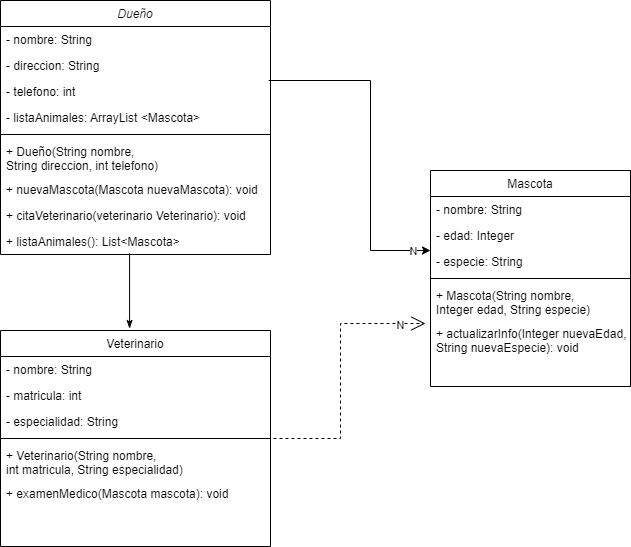

The diagram above was exported from draw.io. Its source (the exported page's mxGraphModel, read from the mxfile embedded in the PNG):
<mxGraphModel dx="880" dy="477" grid="1" gridSize="10" guides="1" tooltips="1" connect="1" arrows="1" fold="1" page="1" pageScale="1" pageWidth="827" pageHeight="1169" math="0" shadow="0">
  <root>
    <mxCell id="WIyWlLk6GJQsqaUBKTNV-0" />
    <mxCell id="WIyWlLk6GJQsqaUBKTNV-1" parent="WIyWlLk6GJQsqaUBKTNV-0" />
    <mxCell id="zkfFHV4jXpPFQw0GAbJ--0" value="Dueño" style="swimlane;fontStyle=2;align=center;verticalAlign=top;childLayout=stackLayout;horizontal=1;startSize=26;horizontalStack=0;resizeParent=1;resizeLast=0;collapsible=1;marginBottom=0;rounded=0;shadow=0;strokeWidth=1;" parent="WIyWlLk6GJQsqaUBKTNV-1" vertex="1">
      <mxGeometry x="120" y="90" width="270" height="254" as="geometry">
        <mxRectangle x="230" y="140" width="160" height="26" as="alternateBounds" />
      </mxGeometry>
    </mxCell>
    <mxCell id="zkfFHV4jXpPFQw0GAbJ--1" value="- nombre: String" style="text;align=left;verticalAlign=top;spacingLeft=4;spacingRight=4;overflow=hidden;rotatable=0;points=[[0,0.5],[1,0.5]];portConstraint=eastwest;" parent="zkfFHV4jXpPFQw0GAbJ--0" vertex="1">
      <mxGeometry y="26" width="270" height="26" as="geometry" />
    </mxCell>
    <mxCell id="zkfFHV4jXpPFQw0GAbJ--2" value="- direccion: String" style="text;align=left;verticalAlign=top;spacingLeft=4;spacingRight=4;overflow=hidden;rotatable=0;points=[[0,0.5],[1,0.5]];portConstraint=eastwest;rounded=0;shadow=0;html=0;" parent="zkfFHV4jXpPFQw0GAbJ--0" vertex="1">
      <mxGeometry y="52" width="270" height="26" as="geometry" />
    </mxCell>
    <mxCell id="zkfFHV4jXpPFQw0GAbJ--3" value="- telefono: int" style="text;align=left;verticalAlign=top;spacingLeft=4;spacingRight=4;overflow=hidden;rotatable=0;points=[[0,0.5],[1,0.5]];portConstraint=eastwest;rounded=0;shadow=0;html=0;" parent="zkfFHV4jXpPFQw0GAbJ--0" vertex="1">
      <mxGeometry y="78" width="270" height="26" as="geometry" />
    </mxCell>
    <mxCell id="7F23MlfisMFPJ5zRu_5Y-19" value="- listaAnimales: ArrayList &lt;Mascota&gt;" style="text;align=left;verticalAlign=top;spacingLeft=4;spacingRight=4;overflow=hidden;rotatable=0;points=[[0,0.5],[1,0.5]];portConstraint=eastwest;rounded=0;shadow=0;html=0;" parent="zkfFHV4jXpPFQw0GAbJ--0" vertex="1">
      <mxGeometry y="104" width="270" height="26" as="geometry" />
    </mxCell>
    <mxCell id="zkfFHV4jXpPFQw0GAbJ--4" value="" style="line;html=1;strokeWidth=1;align=left;verticalAlign=middle;spacingTop=-1;spacingLeft=3;spacingRight=3;rotatable=0;labelPosition=right;points=[];portConstraint=eastwest;" parent="zkfFHV4jXpPFQw0GAbJ--0" vertex="1">
      <mxGeometry y="130" width="270" height="8" as="geometry" />
    </mxCell>
    <mxCell id="zkfFHV4jXpPFQw0GAbJ--5" value="+ Dueño(String nombre, &#10;String direccion, int telefono)" style="text;align=left;verticalAlign=top;spacingLeft=4;spacingRight=4;overflow=hidden;rotatable=0;points=[[0,0.5],[1,0.5]];portConstraint=eastwest;" parent="zkfFHV4jXpPFQw0GAbJ--0" vertex="1">
      <mxGeometry y="138" width="270" height="38" as="geometry" />
    </mxCell>
    <mxCell id="7F23MlfisMFPJ5zRu_5Y-0" value="+ nuevaMascota(Mascota nuevaMascota): void" style="text;align=left;verticalAlign=top;spacingLeft=4;spacingRight=4;overflow=hidden;rotatable=0;points=[[0,0.5],[1,0.5]];portConstraint=eastwest;rounded=0;shadow=0;html=0;" parent="zkfFHV4jXpPFQw0GAbJ--0" vertex="1">
      <mxGeometry y="176" width="270" height="26" as="geometry" />
    </mxCell>
    <mxCell id="7F23MlfisMFPJ5zRu_5Y-1" value="+ citaVeterinario(veterinario Veterinario): void" style="text;align=left;verticalAlign=top;spacingLeft=4;spacingRight=4;overflow=hidden;rotatable=0;points=[[0,0.5],[1,0.5]];portConstraint=eastwest;rounded=0;shadow=0;html=0;" parent="zkfFHV4jXpPFQw0GAbJ--0" vertex="1">
      <mxGeometry y="202" width="270" height="26" as="geometry" />
    </mxCell>
    <mxCell id="7F23MlfisMFPJ5zRu_5Y-2" value="+ listaAnimales(): List&lt;Mascota&gt;" style="text;align=left;verticalAlign=top;spacingLeft=4;spacingRight=4;overflow=hidden;rotatable=0;points=[[0,0.5],[1,0.5]];portConstraint=eastwest;rounded=0;shadow=0;html=0;" parent="zkfFHV4jXpPFQw0GAbJ--0" vertex="1">
      <mxGeometry y="228" width="270" height="26" as="geometry" />
    </mxCell>
    <mxCell id="zkfFHV4jXpPFQw0GAbJ--17" value="Mascota" style="swimlane;fontStyle=0;align=center;verticalAlign=top;childLayout=stackLayout;horizontal=1;startSize=26;horizontalStack=0;resizeParent=1;resizeLast=0;collapsible=1;marginBottom=0;rounded=0;shadow=0;strokeWidth=1;" parent="WIyWlLk6GJQsqaUBKTNV-1" vertex="1">
      <mxGeometry x="550" y="260" width="200" height="216" as="geometry">
        <mxRectangle x="550" y="140" width="160" height="26" as="alternateBounds" />
      </mxGeometry>
    </mxCell>
    <mxCell id="zkfFHV4jXpPFQw0GAbJ--18" value="- nombre: String" style="text;align=left;verticalAlign=top;spacingLeft=4;spacingRight=4;overflow=hidden;rotatable=0;points=[[0,0.5],[1,0.5]];portConstraint=eastwest;" parent="zkfFHV4jXpPFQw0GAbJ--17" vertex="1">
      <mxGeometry y="26" width="200" height="26" as="geometry" />
    </mxCell>
    <mxCell id="zkfFHV4jXpPFQw0GAbJ--19" value="- edad: Integer" style="text;align=left;verticalAlign=top;spacingLeft=4;spacingRight=4;overflow=hidden;rotatable=0;points=[[0,0.5],[1,0.5]];portConstraint=eastwest;rounded=0;shadow=0;html=0;" parent="zkfFHV4jXpPFQw0GAbJ--17" vertex="1">
      <mxGeometry y="52" width="200" height="26" as="geometry" />
    </mxCell>
    <mxCell id="zkfFHV4jXpPFQw0GAbJ--20" value="- especie: String" style="text;align=left;verticalAlign=top;spacingLeft=4;spacingRight=4;overflow=hidden;rotatable=0;points=[[0,0.5],[1,0.5]];portConstraint=eastwest;rounded=0;shadow=0;html=0;" parent="zkfFHV4jXpPFQw0GAbJ--17" vertex="1">
      <mxGeometry y="78" width="200" height="26" as="geometry" />
    </mxCell>
    <mxCell id="zkfFHV4jXpPFQw0GAbJ--23" value="" style="line;html=1;strokeWidth=1;align=left;verticalAlign=middle;spacingTop=-1;spacingLeft=3;spacingRight=3;rotatable=0;labelPosition=right;points=[];portConstraint=eastwest;" parent="zkfFHV4jXpPFQw0GAbJ--17" vertex="1">
      <mxGeometry y="104" width="200" height="8" as="geometry" />
    </mxCell>
    <mxCell id="zkfFHV4jXpPFQw0GAbJ--24" value="+ Mascota(String nombre,&#10;Integer edad, String especie)" style="text;align=left;verticalAlign=top;spacingLeft=4;spacingRight=4;overflow=hidden;rotatable=0;points=[[0,0.5],[1,0.5]];portConstraint=eastwest;" parent="zkfFHV4jXpPFQw0GAbJ--17" vertex="1">
      <mxGeometry y="112" width="200" height="38" as="geometry" />
    </mxCell>
    <mxCell id="zkfFHV4jXpPFQw0GAbJ--25" value="+ actualizarInfo(Integer nuevaEdad, &#10;String nuevaEspecie): void" style="text;align=left;verticalAlign=top;spacingLeft=4;spacingRight=4;overflow=hidden;rotatable=0;points=[[0,0.5],[1,0.5]];portConstraint=eastwest;" parent="zkfFHV4jXpPFQw0GAbJ--17" vertex="1">
      <mxGeometry y="150" width="200" height="40" as="geometry" />
    </mxCell>
    <mxCell id="7F23MlfisMFPJ5zRu_5Y-3" value="Veterinario" style="swimlane;fontStyle=0;align=center;verticalAlign=top;childLayout=stackLayout;horizontal=1;startSize=26;horizontalStack=0;resizeParent=1;resizeLast=0;collapsible=1;marginBottom=0;rounded=0;shadow=0;strokeWidth=1;" parent="WIyWlLk6GJQsqaUBKTNV-1" vertex="1">
      <mxGeometry x="120" y="420" width="270" height="216" as="geometry">
        <mxRectangle x="550" y="140" width="160" height="26" as="alternateBounds" />
      </mxGeometry>
    </mxCell>
    <mxCell id="7F23MlfisMFPJ5zRu_5Y-4" value="- nombre: String" style="text;align=left;verticalAlign=top;spacingLeft=4;spacingRight=4;overflow=hidden;rotatable=0;points=[[0,0.5],[1,0.5]];portConstraint=eastwest;" parent="7F23MlfisMFPJ5zRu_5Y-3" vertex="1">
      <mxGeometry y="26" width="270" height="26" as="geometry" />
    </mxCell>
    <mxCell id="7F23MlfisMFPJ5zRu_5Y-5" value="- matricula: int" style="text;align=left;verticalAlign=top;spacingLeft=4;spacingRight=4;overflow=hidden;rotatable=0;points=[[0,0.5],[1,0.5]];portConstraint=eastwest;rounded=0;shadow=0;html=0;" parent="7F23MlfisMFPJ5zRu_5Y-3" vertex="1">
      <mxGeometry y="52" width="270" height="26" as="geometry" />
    </mxCell>
    <mxCell id="7F23MlfisMFPJ5zRu_5Y-6" value="- especialidad: String" style="text;align=left;verticalAlign=top;spacingLeft=4;spacingRight=4;overflow=hidden;rotatable=0;points=[[0,0.5],[1,0.5]];portConstraint=eastwest;rounded=0;shadow=0;html=0;" parent="7F23MlfisMFPJ5zRu_5Y-3" vertex="1">
      <mxGeometry y="78" width="270" height="26" as="geometry" />
    </mxCell>
    <mxCell id="7F23MlfisMFPJ5zRu_5Y-7" value="" style="line;html=1;strokeWidth=1;align=left;verticalAlign=middle;spacingTop=-1;spacingLeft=3;spacingRight=3;rotatable=0;labelPosition=right;points=[];portConstraint=eastwest;" parent="7F23MlfisMFPJ5zRu_5Y-3" vertex="1">
      <mxGeometry y="104" width="270" height="8" as="geometry" />
    </mxCell>
    <mxCell id="7F23MlfisMFPJ5zRu_5Y-8" value="+ Veterinario(String nombre,&#10;int matricula, String especialidad)" style="text;align=left;verticalAlign=top;spacingLeft=4;spacingRight=4;overflow=hidden;rotatable=0;points=[[0,0.5],[1,0.5]];portConstraint=eastwest;" parent="7F23MlfisMFPJ5zRu_5Y-3" vertex="1">
      <mxGeometry y="112" width="270" height="38" as="geometry" />
    </mxCell>
    <mxCell id="7F23MlfisMFPJ5zRu_5Y-9" value="+ examenMedico(Mascota mascota): void" style="text;align=left;verticalAlign=top;spacingLeft=4;spacingRight=4;overflow=hidden;rotatable=0;points=[[0,0.5],[1,0.5]];portConstraint=eastwest;" parent="7F23MlfisMFPJ5zRu_5Y-3" vertex="1">
      <mxGeometry y="150" width="270" height="26" as="geometry" />
    </mxCell>
    <mxCell id="7F23MlfisMFPJ5zRu_5Y-11" value="" style="endArrow=none;endFill=0;endSize=24;html=1;rounded=0;exitX=0;exitY=0.077;exitDx=0;exitDy=0;exitPerimeter=0;entryX=0.993;entryY=0.077;entryDx=0;entryDy=0;entryPerimeter=0;startArrow=classic;startFill=1;" parent="WIyWlLk6GJQsqaUBKTNV-1" source="zkfFHV4jXpPFQw0GAbJ--20" target="zkfFHV4jXpPFQw0GAbJ--3" edge="1">
      <mxGeometry width="160" relative="1" as="geometry">
        <mxPoint x="400" y="330" as="sourcePoint" />
        <mxPoint x="470" y="250" as="targetPoint" />
        <Array as="points">
          <mxPoint x="490" y="340" />
          <mxPoint x="490" y="170" />
        </Array>
      </mxGeometry>
    </mxCell>
    <mxCell id="7F23MlfisMFPJ5zRu_5Y-13" value="N" style="edgeLabel;html=1;align=center;verticalAlign=middle;resizable=0;points=[];" parent="7F23MlfisMFPJ5zRu_5Y-11" connectable="0" vertex="1">
      <mxGeometry x="-0.894" relative="1" as="geometry">
        <mxPoint as="offset" />
      </mxGeometry>
    </mxCell>
    <mxCell id="7F23MlfisMFPJ5zRu_5Y-16" value="" style="endArrow=open;endSize=12;html=1;rounded=0;exitX=1.011;exitY=1.154;exitDx=0;exitDy=0;exitPerimeter=0;entryX=-0.025;entryY=0.075;entryDx=0;entryDy=0;entryPerimeter=0;startArrow=none;startFill=0;startSize=24;dashed=1;" parent="WIyWlLk6GJQsqaUBKTNV-1" source="7F23MlfisMFPJ5zRu_5Y-6" target="zkfFHV4jXpPFQw0GAbJ--25" edge="1">
      <mxGeometry width="160" relative="1" as="geometry">
        <mxPoint x="400" y="410" as="sourcePoint" />
        <mxPoint x="560" y="410" as="targetPoint" />
        <Array as="points">
          <mxPoint x="460" y="528" />
          <mxPoint x="460" y="413" />
        </Array>
      </mxGeometry>
    </mxCell>
    <mxCell id="7F23MlfisMFPJ5zRu_5Y-18" value="N" style="edgeLabel;html=1;align=center;verticalAlign=middle;resizable=0;points=[];" parent="7F23MlfisMFPJ5zRu_5Y-16" connectable="0" vertex="1">
      <mxGeometry x="0.8128" y="-1" relative="1" as="geometry">
        <mxPoint as="offset" />
      </mxGeometry>
    </mxCell>
    <mxCell id="7F23MlfisMFPJ5zRu_5Y-17" value="" style="endArrow=none;endFill=0;endSize=24;html=1;rounded=0;exitX=0.478;exitY=-0.009;exitDx=0;exitDy=0;exitPerimeter=0;startArrow=classicThin;startFill=1;entryX=0.478;entryY=0.962;entryDx=0;entryDy=0;entryPerimeter=0;" parent="WIyWlLk6GJQsqaUBKTNV-1" source="7F23MlfisMFPJ5zRu_5Y-3" edge="1" target="7F23MlfisMFPJ5zRu_5Y-2">
      <mxGeometry width="160" relative="1" as="geometry">
        <mxPoint x="250" y="410" as="sourcePoint" />
        <mxPoint x="250" y="380" as="targetPoint" />
      </mxGeometry>
    </mxCell>
  </root>
</mxGraphModel>